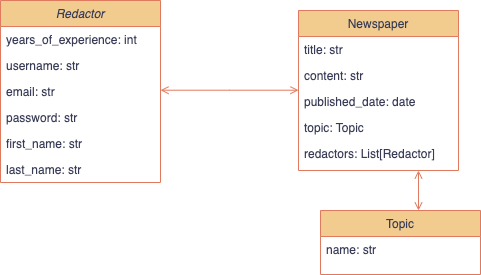

The diagram above was exported from draw.io. Its source (the exported page's mxGraphModel, read from the mxfile embedded in the PNG):
<mxGraphModel dx="1654" dy="705" grid="1" gridSize="10" guides="1" tooltips="1" connect="1" arrows="1" fold="1" page="1" pageScale="1" pageWidth="827" pageHeight="1169" math="0" shadow="0">
  <root>
    <mxCell id="WIyWlLk6GJQsqaUBKTNV-0" />
    <mxCell id="WIyWlLk6GJQsqaUBKTNV-1" parent="WIyWlLk6GJQsqaUBKTNV-0" />
    <mxCell id="zkfFHV4jXpPFQw0GAbJ--0" value="Redactor" style="swimlane;fontStyle=2;align=center;verticalAlign=top;childLayout=stackLayout;horizontal=1;startSize=26;horizontalStack=0;resizeParent=1;resizeLast=0;collapsible=1;marginBottom=0;rounded=0;shadow=0;strokeWidth=1;labelBackgroundColor=none;fillColor=#F2CC8F;strokeColor=#E07A5F;fontColor=#393C56;" parent="WIyWlLk6GJQsqaUBKTNV-1" vertex="1">
      <mxGeometry x="210" y="110" width="160" height="182" as="geometry">
        <mxRectangle x="230" y="140" width="160" height="26" as="alternateBounds" />
      </mxGeometry>
    </mxCell>
    <mxCell id="zkfFHV4jXpPFQw0GAbJ--1" value="years_of_experience: int" style="text;align=left;verticalAlign=top;spacingLeft=4;spacingRight=4;overflow=hidden;rotatable=0;points=[[0,0.5],[1,0.5]];portConstraint=eastwest;labelBackgroundColor=none;fontColor=#393C56;" parent="zkfFHV4jXpPFQw0GAbJ--0" vertex="1">
      <mxGeometry y="26" width="160" height="26" as="geometry" />
    </mxCell>
    <mxCell id="zkfFHV4jXpPFQw0GAbJ--2" value="username: str" style="text;align=left;verticalAlign=top;spacingLeft=4;spacingRight=4;overflow=hidden;rotatable=0;points=[[0,0.5],[1,0.5]];portConstraint=eastwest;rounded=0;shadow=0;html=0;labelBackgroundColor=none;fontColor=#393C56;" parent="zkfFHV4jXpPFQw0GAbJ--0" vertex="1">
      <mxGeometry y="52" width="160" height="26" as="geometry" />
    </mxCell>
    <mxCell id="zkfFHV4jXpPFQw0GAbJ--3" value="email: str" style="text;align=left;verticalAlign=top;spacingLeft=4;spacingRight=4;overflow=hidden;rotatable=0;points=[[0,0.5],[1,0.5]];portConstraint=eastwest;rounded=0;shadow=0;html=0;labelBackgroundColor=none;fontColor=#393C56;" parent="zkfFHV4jXpPFQw0GAbJ--0" vertex="1">
      <mxGeometry y="78" width="160" height="26" as="geometry" />
    </mxCell>
    <mxCell id="zkfFHV4jXpPFQw0GAbJ--5" value="password: str&#10;&#10;first_name: str&#10;&#10;last_name: str" style="text;align=left;verticalAlign=top;spacingLeft=4;spacingRight=4;overflow=hidden;rotatable=0;points=[[0,0.5],[1,0.5]];portConstraint=eastwest;labelBackgroundColor=none;fontColor=#393C56;" parent="zkfFHV4jXpPFQw0GAbJ--0" vertex="1">
      <mxGeometry y="104" width="160" height="26" as="geometry" />
    </mxCell>
    <mxCell id="uLecUwseRJ89MDet8Qf4-3" value="first_name: str" style="text;align=left;verticalAlign=top;spacingLeft=4;spacingRight=4;overflow=hidden;rotatable=0;points=[[0,0.5],[1,0.5]];portConstraint=eastwest;labelBackgroundColor=none;fontColor=#393C56;" parent="zkfFHV4jXpPFQw0GAbJ--0" vertex="1">
      <mxGeometry y="130" width="160" height="26" as="geometry" />
    </mxCell>
    <mxCell id="uLecUwseRJ89MDet8Qf4-4" value="last_name: str" style="text;align=left;verticalAlign=top;spacingLeft=4;spacingRight=4;overflow=hidden;rotatable=0;points=[[0,0.5],[1,0.5]];portConstraint=eastwest;labelBackgroundColor=none;fontColor=#393C56;" parent="zkfFHV4jXpPFQw0GAbJ--0" vertex="1">
      <mxGeometry y="156" width="160" height="26" as="geometry" />
    </mxCell>
    <mxCell id="zkfFHV4jXpPFQw0GAbJ--17" value="Newspaper" style="swimlane;fontStyle=0;align=center;verticalAlign=top;childLayout=stackLayout;horizontal=1;startSize=26;horizontalStack=0;resizeParent=1;resizeLast=0;collapsible=1;marginBottom=0;rounded=0;shadow=0;strokeWidth=1;labelBackgroundColor=none;fillColor=#F2CC8F;strokeColor=#E07A5F;fontColor=#393C56;" parent="WIyWlLk6GJQsqaUBKTNV-1" vertex="1">
      <mxGeometry x="508" y="120" width="160" height="160" as="geometry">
        <mxRectangle x="550" y="140" width="160" height="26" as="alternateBounds" />
      </mxGeometry>
    </mxCell>
    <mxCell id="zkfFHV4jXpPFQw0GAbJ--18" value="title: str" style="text;align=left;verticalAlign=top;spacingLeft=4;spacingRight=4;overflow=hidden;rotatable=0;points=[[0,0.5],[1,0.5]];portConstraint=eastwest;labelBackgroundColor=none;fontColor=#393C56;" parent="zkfFHV4jXpPFQw0GAbJ--17" vertex="1">
      <mxGeometry y="26" width="160" height="26" as="geometry" />
    </mxCell>
    <mxCell id="zkfFHV4jXpPFQw0GAbJ--19" value="content: str" style="text;align=left;verticalAlign=top;spacingLeft=4;spacingRight=4;overflow=hidden;rotatable=0;points=[[0,0.5],[1,0.5]];portConstraint=eastwest;rounded=0;shadow=0;html=0;labelBackgroundColor=none;fontColor=#393C56;" parent="zkfFHV4jXpPFQw0GAbJ--17" vertex="1">
      <mxGeometry y="52" width="160" height="26" as="geometry" />
    </mxCell>
    <mxCell id="zkfFHV4jXpPFQw0GAbJ--20" value="published_date: date" style="text;align=left;verticalAlign=top;spacingLeft=4;spacingRight=4;overflow=hidden;rotatable=0;points=[[0,0.5],[1,0.5]];portConstraint=eastwest;rounded=0;shadow=0;html=0;labelBackgroundColor=none;fontColor=#393C56;" parent="zkfFHV4jXpPFQw0GAbJ--17" vertex="1">
      <mxGeometry y="78" width="160" height="26" as="geometry" />
    </mxCell>
    <mxCell id="zkfFHV4jXpPFQw0GAbJ--21" value="topic: Topic" style="text;align=left;verticalAlign=top;spacingLeft=4;spacingRight=4;overflow=hidden;rotatable=0;points=[[0,0.5],[1,0.5]];portConstraint=eastwest;rounded=0;shadow=0;html=0;labelBackgroundColor=none;fontColor=#393C56;" parent="zkfFHV4jXpPFQw0GAbJ--17" vertex="1">
      <mxGeometry y="104" width="160" height="26" as="geometry" />
    </mxCell>
    <mxCell id="zkfFHV4jXpPFQw0GAbJ--22" value="redactors: List[Redactor]" style="text;align=left;verticalAlign=top;spacingLeft=4;spacingRight=4;overflow=hidden;rotatable=0;points=[[0,0.5],[1,0.5]];portConstraint=eastwest;rounded=0;shadow=0;html=0;labelBackgroundColor=none;fontColor=#393C56;" parent="zkfFHV4jXpPFQw0GAbJ--17" vertex="1">
      <mxGeometry y="130" width="160" height="26" as="geometry" />
    </mxCell>
    <mxCell id="zkfFHV4jXpPFQw0GAbJ--26" value="" style="endArrow=open;shadow=0;strokeWidth=1;rounded=0;endFill=1;edgeStyle=elbowEdgeStyle;elbow=vertical;startArrow=open;startFill=0;labelBackgroundColor=none;strokeColor=#E07A5F;fontColor=default;" parent="WIyWlLk6GJQsqaUBKTNV-1" source="zkfFHV4jXpPFQw0GAbJ--0" target="zkfFHV4jXpPFQw0GAbJ--17" edge="1">
      <mxGeometry x="0.5" y="41" relative="1" as="geometry">
        <mxPoint x="380" y="192" as="sourcePoint" />
        <mxPoint x="540" y="192" as="targetPoint" />
        <mxPoint x="-40" y="32" as="offset" />
      </mxGeometry>
    </mxCell>
    <mxCell id="uLecUwseRJ89MDet8Qf4-6" value="Topic" style="swimlane;fontStyle=0;align=center;verticalAlign=top;childLayout=stackLayout;horizontal=1;startSize=26;horizontalStack=0;resizeParent=1;resizeLast=0;collapsible=1;marginBottom=0;rounded=0;shadow=0;strokeWidth=1;labelBackgroundColor=none;fillColor=#F2CC8F;strokeColor=#E07A5F;fontColor=#393C56;" parent="WIyWlLk6GJQsqaUBKTNV-1" vertex="1">
      <mxGeometry x="530" y="320" width="160" height="64" as="geometry">
        <mxRectangle x="130" y="380" width="160" height="26" as="alternateBounds" />
      </mxGeometry>
    </mxCell>
    <mxCell id="uLecUwseRJ89MDet8Qf4-7" value="name: str" style="text;align=left;verticalAlign=top;spacingLeft=4;spacingRight=4;overflow=hidden;rotatable=0;points=[[0,0.5],[1,0.5]];portConstraint=eastwest;labelBackgroundColor=none;fontColor=#393C56;" parent="uLecUwseRJ89MDet8Qf4-6" vertex="1">
      <mxGeometry y="26" width="160" height="26" as="geometry" />
    </mxCell>
    <mxCell id="uLecUwseRJ89MDet8Qf4-10" value="" style="endArrow=open;shadow=0;strokeWidth=1;rounded=0;endFill=1;edgeStyle=elbowEdgeStyle;elbow=vertical;startArrow=open;startFill=0;exitX=0.75;exitY=1;exitDx=0;exitDy=0;labelBackgroundColor=none;strokeColor=#E07A5F;fontColor=default;" parent="WIyWlLk6GJQsqaUBKTNV-1" source="zkfFHV4jXpPFQw0GAbJ--17" edge="1">
      <mxGeometry x="0.5" y="41" relative="1" as="geometry">
        <mxPoint x="610" y="300" as="sourcePoint" />
        <mxPoint x="628" y="320" as="targetPoint" />
        <mxPoint x="-40" y="32" as="offset" />
        <Array as="points">
          <mxPoint x="630" y="318" />
        </Array>
      </mxGeometry>
    </mxCell>
  </root>
</mxGraphModel>